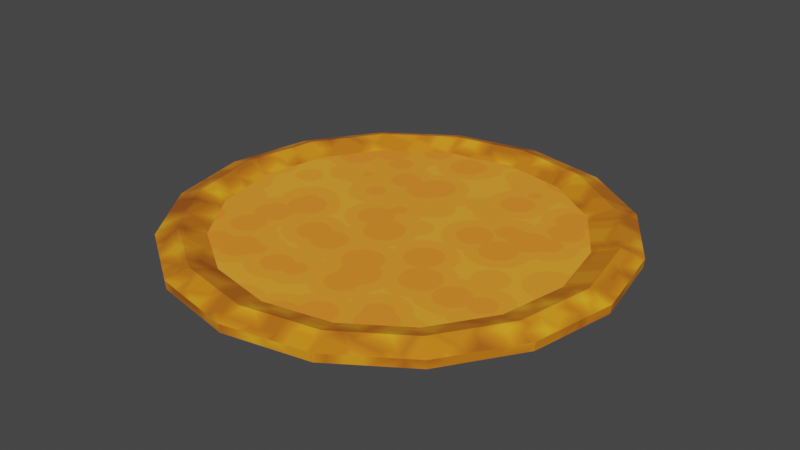 # Source: Pizza.blend  (saved by Blender 3.6.13; exported with 4.5.12 LTS)
import bpy
from mathutils import Matrix  # noqa: F401  (used for matrix-valued properties, if any)

bpy.ops.wm.read_factory_settings(use_empty=True)
scene = bpy.context.scene
scene.name = 'Scene'

# ---- collections
col_collection = bpy.data.collections.new('Collection'); scene.collection.children.link(col_collection)

# ---- images (referenced by path relative to the original .blend; pixels are not part of the script)
import os
ASSET_DIR = os.environ.get("B2B_ASSET_DIR", "")  # directory of the original .blend (textures are referenced by path, not embedded)
HERE = os.path.dirname(os.path.abspath(__file__))  # packed textures are extracted next to this script under _unpacked/

def load_image(name, relpath, width, height, colorspace="sRGB"):
    """Load a texture the original file referenced (path relative to the .blend, or extracted next to this script)."""
    p = next((c for c in (os.path.join(HERE, relpath), os.path.join(ASSET_DIR, relpath)) if relpath and os.path.exists(c)), "")
    if p:
        img = bpy.data.images.load(p, check_existing=True)
        img.name = name
    else:  # same state as the original file: an image datablock whose file is absent (Cycles renders it pink)
        img = bpy.data.images.new(name, width, height)
        img.source = "FILE"
        img.filepath = "//" + (relpath or name)
    img.colorspace_settings.name = colorspace
    return img
img_crust = load_image('Crust', 'Textures/Pizza/Crust.png', 1024, 1024, 'sRGB')
img_topping = load_image('Topping', 'Textures/Pizza/Topping.png', 1024, 1024, 'sRGB')

# ---- materials (node trees are filled in below, after node groups)
mat_crust = bpy.data.materials.new('Crust')
mat_topping = bpy.data.materials.new('Topping')

# ---- material node trees
mat_crust.use_nodes = True; mat_crust.node_tree.nodes.clear()
_N = mat_crust.node_tree.nodes; _L = mat_crust.node_tree.links
n0 = _N.new('ShaderNodeBsdfPrincipled'); n0.name = 'Principled BSDF'; n0.location = (277, 300)
n0.distribution = 'GGX'
n0.subsurface_method = 'RANDOM_WALK_SKIN'
n0.inputs[3].default_value = 1.45
n0.inputs[27].default_value = (0.0, 0.0, 0.0, 1.0)
n0.inputs[28].default_value = 1.0
n1 = _N.new('ShaderNodeTexVoronoi'); n1.name = 'Voronoi Texture'; n1.location = (-739, 274)
n1.distance = 'CHEBYCHEV'
n1.inputs[2].default_value = 26.6
n2 = _N.new('ShaderNodeTexCoord'); n2.name = 'Texture Coordinate'; n2.location = (-1279, 259)
n3 = _N.new('ShaderNodeValToRGB'); n3.name = 'Color Ramp'; n3.location = (-380, 235)
while len(n3.color_ramp.elements) > 1: n3.color_ramp.elements.remove(n3.color_ramp.elements[-1])
n3.color_ramp.elements[0].position = 0.0; n3.color_ramp.elements[0].color = (1.0, 0.4527, 0.01691, 1.0)
_e = n3.color_ramp.elements.new(0.3727); _e.color = (0.7498, 0.2281, 0.008407, 1.0)
_e = n3.color_ramp.elements.new(1.0); _e.color = (0.2372, 0.04087, 0.004799, 1.0)
n4 = _N.new('ShaderNodeOutputMaterial'); n4.name = 'Material Output'; n4.location = (579, 300)
n5 = _N.new('ShaderNodeTexImage'); n5.name = 'Image Texture'; n5.location = (-48, 538)
n5.width = 234
n5.image = img_crust
_L.new(n0.outputs[0], n4.inputs[0])
_L.new(n1.outputs[0], n3.inputs[0])
_L.new(n3.outputs[0], n0.inputs[0])
_L.new(n2.outputs[2], n1.inputs[0])
n4.is_active_output = True
mat_topping.use_nodes = True; mat_topping.node_tree.nodes.clear()
_N = mat_topping.node_tree.nodes; _L = mat_topping.node_tree.links
n0 = _N.new('ShaderNodeOutputMaterial'); n0.name = 'Material Output'; n0.location = (1427, 464)
n1 = _N.new('ShaderNodeBsdfPrincipled'); n1.name = 'Principled BSDF'; n1.location = (830, 460)
n1.distribution = 'GGX'
n1.subsurface_method = 'RANDOM_WALK_SKIN'
n1.inputs[3].default_value = 1.45
n1.inputs[27].default_value = (0.0, 0.0, 0.0, 1.0)
n1.inputs[28].default_value = 1.0
n2 = _N.new('ShaderNodeTexCoord'); n2.name = 'Texture Coordinate'; n2.location = (-1735, 331)
n3 = _N.new('ShaderNodeValToRGB'); n3.name = 'Color Ramp.002'; n3.location = (-604, 99)
while len(n3.color_ramp.elements) > 1: n3.color_ramp.elements.remove(n3.color_ramp.elements[-1])
n3.color_ramp.elements[0].position = 0.0; n3.color_ramp.elements[0].color = (0.0, 0.0, 0.0, 1.0)
_e = n3.color_ramp.elements.new(0.6318); _e.color = (1.0, 1.0, 1.0, 1.0)
n4 = _N.new('ShaderNodeMix'); n4.name = 'Mix'; n4.location = (115, 192)
n4.data_type = 'RGBA'
n4.blend_type = 'ADD'
n4.inputs[0].default_value = 0.525
n5 = _N.new('ShaderNodeValToRGB'); n5.name = 'Color Ramp'; n5.location = (481, 390)
while len(n5.color_ramp.elements) > 1: n5.color_ramp.elements.remove(n5.color_ramp.elements[-1])
n5.color_ramp.elements[0].position = 0.01364; n5.color_ramp.elements[0].color = (1.0, 0.2902, 0.02339, 1.0)
_e = n5.color_ramp.elements.new(0.3318); _e.color = (1.0, 0.4682, 0.03364, 1.0)
_e = n5.color_ramp.elements.new(0.8682); _e.color = (1.0, 0.04141, 0.0135, 1.0)
n6 = _N.new('ShaderNodeValToRGB'); n6.name = 'Color Ramp.001'; n6.location = (-908, 142)
while len(n6.color_ramp.elements) > 1: n6.color_ramp.elements.remove(n6.color_ramp.elements[-1])
n6.color_ramp.elements[0].position = 0.4136; n6.color_ramp.elements[0].color = (0.0, 0.0, 0.0, 1.0)
_e = n6.color_ramp.elements.new(1.0); _e.color = (1.0, 1.0, 1.0, 1.0)
n7 = _N.new('ShaderNodeTexVoronoi'); n7.name = 'Voronoi Texture'; n7.location = (-1512, 389)
n7.inputs[2].default_value = 19.7
n8 = _N.new('ShaderNodeValToRGB'); n8.name = 'Color Ramp.003'; n8.location = (-1228, 457)
while len(n8.color_ramp.elements) > 1: n8.color_ramp.elements.remove(n8.color_ramp.elements[-1])
n8.color_ramp.elements[0].position = 0.1655; n8.color_ramp.elements[0].color = (0.0, 0.0, 0.0, 1.0)
_e = n8.color_ramp.elements.new(0.7818); _e.color = (1.0, 1.0, 1.0, 1.0)
n9 = _N.new('ShaderNodeMath'); n9.name = 'Math.001'; n9.location = (-908, 382)
n9.operation = 'DIVIDE'
n9.inputs[1].default_value = 4.5
n10 = _N.new('ShaderNodeMath'); n10.name = 'Math.002'; n10.location = (-688, 363)
n10.operation = 'SNAP'
n10.inputs[1].default_value = 0.1
n11 = _N.new('ShaderNodeTexImage'); n11.name = 'Image Texture'; n11.location = (-392, 603)
n11.image = img_topping
_L.new(n2.outputs[2], n7.inputs[0])
_L.new(n6.outputs[0], n3.inputs[0])
_L.new(n5.outputs[0], n1.inputs[0])
_L.new(n1.outputs[0], n0.inputs[0])
_L.new(n10.outputs[0], n4.inputs[6])
_L.new(n3.outputs[0], n4.inputs[7])
_L.new(n7.outputs[0], n8.inputs[0])
_L.new(n9.outputs[0], n10.inputs[0])
_L.new(n10.outputs[0], n5.inputs[0])
_L.new(n8.outputs[0], n9.inputs[0])
n0.is_active_output = True

# ---- world
world_world = bpy.data.worlds.new('World'); scene.world = world_world
world_world.use_nodes = True; world_world.node_tree.nodes.clear()
_N = world_world.node_tree.nodes; _L = world_world.node_tree.links
n0 = _N.new('ShaderNodeOutputWorld'); n0.name = 'World Output'; n0.location = (300, 300)
n1 = _N.new('ShaderNodeBackground'); n1.name = 'Background'; n1.location = (10, 300)
n1.inputs[0].default_value = (0.05088, 0.05088, 0.05088, 1.0)
_L.new(n1.outputs[0], n0.inputs[0])
n0.is_active_output = True
world_world.color = (0.05088, 0.05088, 0.05088)
world_world.use_sun_shadow = False
world_world.sun_shadow_jitter_overblur = 0.0

# ---- meshes
me_circle = bpy.data.meshes.new('Circle')
me_circle.from_pydata([(-1.224e-08, 0.7448, 0.01845), (-1.291e-08, 0.7418, -0.01072), (0.285, 0.6881, 0.01845), (0.2839, 0.6853, -0.01072), (0.5266, 0.5266, 0.01845), (0.5245, 0.5245, -0.01072), (0.6881, 0.285, 0.01845), (0.6853, 0.2839, -0.01072), (0.7448, -1.208e-09, 0.01845), (0.7418, -1.635e-09, -0.01072), (0.6881, -0.285, 0.01845), (0.6853, -0.2839, -0.01072), (0.5266, -0.5266, 0.01845), (0.5245, -0.5245, -0.01072), (0.285, -0.6881, 0.01845), (0.2839, -0.6853, -0.01072), (-1.224e-08, -0.7448, 0.01845), (-1.291e-08, -0.7418, -0.01072), (-0.285, -0.6881, 0.01845), (-0.2839, -0.6853, -0.01072), (-0.5266, -0.5266, 0.01845), (-0.5245, -0.5245, -0.01072), (-0.6881, -0.285, 0.01845), (-0.6853, -0.2839, -0.01072), (-0.7448, -1.208e-09, 0.01845), (-0.7418, -1.635e-09, -0.01072), (-0.6881, 0.285, 0.01845), (-0.6853, 0.2839, -0.01072), (-0.5266, 0.5266, 0.01845), (-0.5245, 0.5245, -0.01072), (-0.285, 0.6881, 0.01845), (-0.2839, 0.6853, -0.01072), (-1.336e-08, 0.6719, 0.04236), (0.2571, 0.6208, 0.04236), (0.4751, 0.4751, 0.04236), (0.6208, 0.2571, 0.04236), (0.6719, -1.423e-09, 0.04236), (0.6208, -0.2571, 0.04236), (0.4751, -0.4751, 0.04236), (0.2571, -0.6208, 0.04236), (-1.336e-08, -0.6719, 0.04236), (-0.2571, -0.6208, 0.04236), (-0.4751, -0.4751, 0.04236), (-0.6208, -0.2571, 0.04236), (-0.6719, -1.423e-09, 0.04236), (-0.6208, 0.2571, 0.04236), (-0.4751, 0.4751, 0.04236), (-0.2571, 0.6208, 0.04236), (-1.809e-08, 0.5882, 0.01487), (0.2251, 0.5435, 0.01487), (0.4159, 0.4159, 0.01487), (0.5435, 0.2251, 0.01487), (0.5882, -1.712e-09, 0.01487), (0.5435, -0.2251, 0.01487), (0.4159, -0.4159, 0.01487), (0.2251, -0.5435, 0.01487), (-1.809e-08, -0.5882, 0.01487), (-0.2251, -0.5435, 0.01487), (-0.4159, -0.4159, 0.01487), (-0.5435, -0.2251, 0.01487), (-0.5882, -1.712e-09, 0.01487), (-0.5435, 0.2251, 0.01487), (-0.4159, 0.4159, 0.01487), (-0.2251, 0.5435, 0.01487)], [], [(0, 1, 3, 2), (2, 3, 5, 4), (4, 5, 7, 6), (6, 7, 9, 8), (8, 9, 11, 10), (10, 11, 13, 12), (12, 13, 15, 14), (14, 15, 17, 16), (16, 17, 19, 18), (18, 19, 21, 20), (20, 21, 23, 22), (22, 23, 25, 24), (24, 25, 27, 26), (26, 27, 29, 28), (3, 1, 31, 29, 27, 25, 23, 21, 19, 17, 15, 13, 11, 9, 7, 5), (28, 29, 31, 30), (30, 31, 1, 0), (10, 12, 38, 37), (20, 22, 43, 42), (30, 0, 32, 47), (6, 8, 36, 35), (16, 18, 41, 40), (26, 28, 46, 45), (2, 4, 34, 33), (12, 14, 39, 38), (22, 24, 44, 43), (8, 10, 37, 36), (18, 20, 42, 41), (28, 30, 47, 46), (4, 6, 35, 34), (14, 16, 40, 39), (0, 2, 33, 32), (24, 26, 45, 44), (44, 45, 61, 60), (37, 38, 54, 53), (45, 46, 62, 61), (38, 39, 55, 54), (46, 47, 63, 62), (39, 40, 56, 55), (32, 33, 49, 48), (47, 32, 48, 63), (40, 41, 57, 56), (33, 34, 50, 49), (41, 42, 58, 57), (34, 35, 51, 50), (42, 43, 59, 58), (35, 36, 52, 51), (43, 44, 60, 59), (36, 37, 53, 52), (48, 49, 50, 51, 52, 53, 54, 55, 56, 57, 58, 59, 60, 61, 62, 63)])
me_circle.polygons.foreach_set('material_index', [0, 0, 0, 0, 0, 0, 0, 0, 0, 0, 0, 0, 0, 0, 0, 0, 0, 0, 0, 0, 0, 0, 0, 0, 0, 0, 0, 0, 0, 0, 0, 0, 0, 0, 0, 0, 0, 0, 0, 0, 0, 0, 0, 0, 0, 0, 0, 0, 0, 1])
_uv = me_circle.uv_layers.new(name='UVMap')
_uv.uv.foreach_set('vector', [0.5682, 0.2838, 0.5582, 0.2832, 0.5621, 0.1915, 0.5722, 0.1917, 0.5722, 0.1917, 0.5621, 0.1915, 0.5621, 0.09227, 0.5722, 0.09207, 0.5722, 0.09207, 0.5621, 0.09227, 0.5582, 0.000562, 0.5682, 4.397e-09, 0.5123, -1.952e-09, 0.5223, 0.0008411, 0.515, 0.07103, 0.505, 0.07047, 0.505, 0.07047, 0.515, 0.07103, 0.511, 0.1627, 0.501, 0.1625, 0.501, 0.1625, 0.511, 0.1627, 0.511, 0.262, 0.501, 0.2622, 0.501, 0.2622, 0.511, 0.262, 0.515, 0.3537, 0.505, 0.3543, 0.505, 0.3543, 0.515, 0.3537, 0.5223, 0.4239, 0.5123, 0.4247, 0.5482, 2.059e-08, 0.5582, 0.0007693, 0.5523, 0.09237, 0.5423, 0.09197, 0.5423, 0.09197, 0.5523, 0.09237, 0.5503, 0.1916, 0.5402, 0.1916, 0.5402, 0.1916, 0.5503, 0.1916, 0.5523, 0.2834, 0.5423, 0.2837, 0.5423, 0.2837, 0.5523, 0.2834, 0.5582, 0.3537, 0.5482, 0.3543, 0.5323, 0.3543, 0.5223, 0.3537, 0.5281, 0.2834, 0.5382, 0.2837, 0.5382, 0.2837, 0.5281, 0.2834, 0.5302, 0.1916, 0.5402, 0.1916, 0.499, 0.7009, 0.499, 0.8001, 0.461, 0.8918, 0.3908, 0.962, 0.2991, 1.0, 0.1999, 1.0, 0.1082, 0.962, 0.03798, 0.8918, -4.66e-09, 0.8001, -5.923e-10, 0.7009, 0.03798, 0.6092, 0.1082, 0.539, 0.1999, 0.501, 0.2991, 0.501, 0.3908, 0.539, 0.461, 0.6092, 0.5402, 0.1916, 0.5302, 0.1916, 0.5281, 0.09237, 0.5382, 0.09197, 0.5382, 0.09197, 0.5281, 0.09237, 0.5223, 0.0007693, 0.5323, 2.334e-08, 0.1086, 0.4629, 0.03814, 0.3924, 0.0589, 0.3785, 0.1225, 0.4421, 0.1086, 0.03814, 0.2007, -8.685e-09, 0.2055, 0.02449, 0.1225, 0.0589, 0.501, 0.2007, 0.501, 0.3003, 0.4765, 0.2955, 0.4765, 0.2055, 0.3003, 0.501, 0.2007, 0.501, 0.2055, 0.4765, 0.2955, 0.4765, 5.407e-09, 0.2007, 0.03814, 0.1086, 0.0589, 0.1225, 0.02449, 0.2055, 0.3924, 0.03814, 0.4629, 0.1086, 0.4421, 0.1225, 0.3785, 0.0589, 0.4629, 0.3924, 0.3924, 0.4629, 0.3785, 0.4421, 0.4421, 0.3785, 0.03814, 0.3924, 8.105e-09, 0.3003, 0.02449, 0.2955, 0.0589, 0.3785, 0.2007, -8.685e-09, 0.3003, -1.029e-08, 0.2955, 0.02449, 0.2055, 0.02449, 0.2007, 0.501, 0.1086, 0.4629, 0.1225, 0.4421, 0.2055, 0.4765, 0.03814, 0.1086, 0.1086, 0.03814, 0.1225, 0.0589, 0.0589, 0.1225, 0.4629, 0.1086, 0.501, 0.2007, 0.4765, 0.2055, 0.4421, 0.1225, 0.3924, 0.4629, 0.3003, 0.501, 0.2955, 0.4765, 0.3785, 0.4421, 8.105e-09, 0.3003, 5.407e-09, 0.2007, 0.02449, 0.2055, 0.02449, 0.2955, 0.501, 0.3003, 0.4629, 0.3924, 0.4421, 0.3785, 0.4765, 0.2955, 0.3003, -1.029e-08, 0.3924, 0.03814, 0.3785, 0.0589, 0.2955, 0.02449, 0.2955, 0.02449, 0.3785, 0.0589, 0.3626, 0.08277, 0.2899, 0.05265, 0.1225, 0.4421, 0.0589, 0.3785, 0.08277, 0.3626, 0.1384, 0.4182, 0.3785, 0.0589, 0.4421, 0.1225, 0.4182, 0.1384, 0.3626, 0.08277, 0.0589, 0.3785, 0.02449, 0.2955, 0.05265, 0.2899, 0.08277, 0.3626, 0.4421, 0.1225, 0.4765, 0.2055, 0.4483, 0.2111, 0.4182, 0.1384, 0.02449, 0.2955, 0.02449, 0.2055, 0.05265, 0.2111, 0.05265, 0.2899, 0.4765, 0.2955, 0.4421, 0.3785, 0.4182, 0.3626, 0.4483, 0.2899, 0.4765, 0.2055, 0.4765, 0.2955, 0.4483, 0.2899, 0.4483, 0.2111, 0.02449, 0.2055, 0.0589, 0.1225, 0.08277, 0.1384, 0.05265, 0.2111, 0.4421, 0.3785, 0.3785, 0.4421, 0.3626, 0.4182, 0.4182, 0.3626, 0.0589, 0.1225, 0.1225, 0.0589, 0.1384, 0.08277, 0.08277, 0.1384, 0.3785, 0.4421, 0.2955, 0.4765, 0.2899, 0.4483, 0.3626, 0.4182, 0.1225, 0.0589, 0.2055, 0.02449, 0.2111, 0.05265, 0.1384, 0.08277, 0.2955, 0.4765, 0.2055, 0.4765, 0.2111, 0.4483, 0.2899, 0.4483, 0.2055, 0.02449, 0.2955, 0.02449, 0.2899, 0.05265, 0.2111, 0.05265, 0.2055, 0.4765, 0.1225, 0.4421, 0.1384, 0.4182, 0.2111, 0.4483, 0.6595, 0.8204, 0.5868, 0.7903, 0.5311, 0.7346, 0.501, 0.6619, 0.501, 0.5832, 0.5311, 0.5105, 0.5868, 0.4548, 0.6595, 0.4247, 0.7382, 0.4247, 0.8109, 0.4548, 0.8666, 0.5105, 0.8967, 0.5832, 0.8967, 0.6619, 0.8666, 0.7346, 0.8109, 0.7903, 0.7382, 0.8204])
me_circle.materials.append(mat_crust)
me_circle.materials.append(mat_topping)
me_circle.update()

# ---- objects
ob_pizza = bpy.data.objects.new('Pizza', me_circle)

# ---- transforms, parenting, visibility, modifiers, constraints
ob_pizza.location = (0.0, 0.0, 0.0)

# ---- collection membership
col_collection.objects.link(ob_pizza)

# ---- scene / render settings (as saved in the file)
scene.frame_start = 1; scene.frame_end = 250; scene.frame_set(1)
scene.render.engine = 'CYCLES'
scene.cycles.sampling_pattern = 'TABULATED_SOBOL'
scene.cycles.bake_type = 'DIFFUSE'
scene.view_settings.view_transform = 'Filmic'
bpy.context.view_layer.update()

# ---- added for rendering (the .blend has no active camera and no usable light): camera, sun
cam_auto = bpy.data.cameras.new('AutoCamera')
cam_auto.lens = 50.0
cam_auto.sensor_width = 36.0
cam_auto.clip_end = 1000.0
ob_auto_camera = bpy.data.objects.new('AutoCamera', cam_auto)
scene.collection.objects.link(ob_auto_camera)
ob_auto_camera.location = (1.94961, -2.33953, 1.5755)
ob_auto_camera.rotation_euler = (1.09748, -7.21219e-08, 0.694738)
scene.camera = ob_auto_camera
light_auto_sun = bpy.data.lights.new('AutoSun', 'SUN')
light_auto_sun.energy = 3.0
light_auto_sun.angle = 0.0523599
ob_auto_sun = bpy.data.objects.new('AutoSun', light_auto_sun)
scene.collection.objects.link(ob_auto_sun)
ob_auto_sun.rotation_euler = (0.872665, 0.174533, 0.523599)
bpy.context.view_layer.update()
